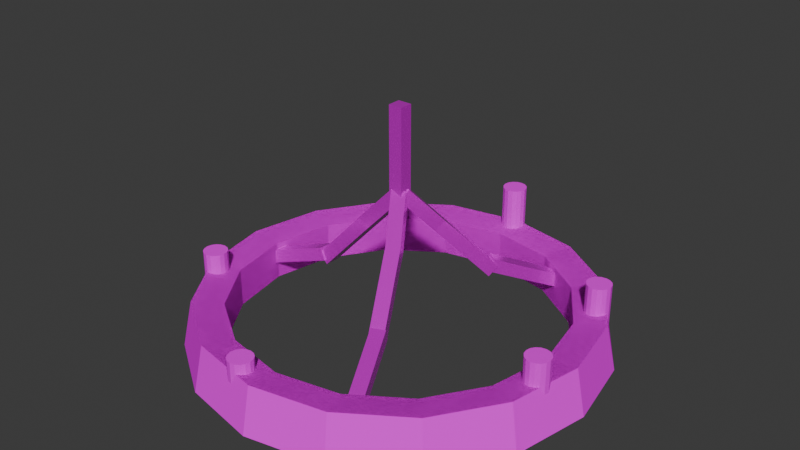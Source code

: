 # Source: chandelier.blend  (saved by Blender 5.1.30; exported with 4.5.12 LTS)
import bpy
from mathutils import Matrix  # noqa: F401  (used for matrix-valued properties, if any)

bpy.ops.wm.read_factory_settings(use_empty=True)
scene = bpy.context.scene
scene.name = 'Scene'

# ---- collections
col_collection = bpy.data.collections.new('Collection'); scene.collection.children.link(col_collection)

# ---- images (referenced by path relative to the original .blend; pixels are not part of the script)
import os
ASSET_DIR = os.environ.get("B2B_ASSET_DIR", "")  # directory of the original .blend (textures are referenced by path, not embedded)
HERE = os.path.dirname(os.path.abspath(__file__))  # packed textures are extracted next to this script under _unpacked/

def load_image(name, relpath, width, height, colorspace="sRGB"):
    """Load a texture the original file referenced (path relative to the .blend, or extracted next to this script)."""
    p = next((c for c in (os.path.join(HERE, relpath), os.path.join(ASSET_DIR, relpath)) if relpath and os.path.exists(c)), "")
    if p:
        img = bpy.data.images.load(p, check_existing=True)
        img.name = name
    else:  # same state as the original file: an image datablock whose file is absent (Cycles renders it pink)
        img = bpy.data.images.new(name, width, height)
        img.source = "FILE"
        img.filepath = "//" + (relpath or name)
    img.colorspace_settings.name = colorspace
    return img
img_33421_jpg = load_image('33421.jpg', '33421.jpg', 1024, 1024, 'sRGB')
img_candle_holder_01_m12_base_color_png = load_image('candle_holder_01_m12_Base_color.png', 'candle_holder_01_m12_Base_color.png', 1024, 1024, 'sRGB')

# ---- materials (node trees are filled in below, after node groups)
mat_material_003 = bpy.data.materials.new('Material.003')
mat_material_001 = bpy.data.materials.new('Material.001')
mat_material_007 = bpy.data.materials.new('Material.007')

# ---- material node trees
mat_material_003.use_nodes = True; mat_material_003.node_tree.nodes.clear()
_N = mat_material_003.node_tree.nodes; _L = mat_material_003.node_tree.links
n0 = _N.new('ShaderNodeBsdfPrincipled'); n0.name = 'Principled BSDF'; n0.location = (-200, 100)
n0.inputs[2].default_value = 1.0
n0.inputs[3].default_value = 1.0
n1 = _N.new('ShaderNodeOutputMaterial'); n1.name = 'Material Output'; n1.location = (200, 100)
n2 = _N.new('ShaderNodeTexImage'); n2.name = 'Image Texture'; n2.location = (-490, 80)
n2.image = img_33421_jpg
n2.interpolation = 'Closest'
_L.new(n0.outputs[0], n1.inputs[0])
_L.new(n2.outputs[0], n0.inputs[0])
n1.is_active_output = True
mat_material_001.use_nodes = True; mat_material_001.node_tree.nodes.clear()
_N = mat_material_001.node_tree.nodes; _L = mat_material_001.node_tree.links
n0 = _N.new('ShaderNodeBsdfPrincipled'); n0.name = 'Principled BSDF'; n0.location = (-200, 100)
n1 = _N.new('ShaderNodeOutputMaterial'); n1.name = 'Material Output'; n1.location = (200, 100)
n2 = _N.new('ShaderNodeTexImage'); n2.name = 'Image Texture'; n2.location = (-490, 80)
n2.image = img_candle_holder_01_m12_base_color_png
_L.new(n0.outputs[0], n1.inputs[0])
_L.new(n2.outputs[0], n0.inputs[0])
n1.is_active_output = True
mat_material_007.use_nodes = True; mat_material_007.node_tree.nodes.clear()
_N = mat_material_007.node_tree.nodes; _L = mat_material_007.node_tree.links
n0 = _N.new('ShaderNodeBsdfPrincipled'); n0.name = 'Principled BSDF'; n0.location = (-200, 100)
n0.inputs[1].default_value = 0.5
n0.inputs[2].default_value = 0.2
n1 = _N.new('ShaderNodeOutputMaterial'); n1.name = 'Material Output'; n1.location = (200, 100)
n2 = _N.new('ShaderNodeTexImage'); n2.name = 'Image Texture'; n2.location = (-490, 80)
n2.image = img_candle_holder_01_m12_base_color_png
_L.new(n0.outputs[0], n1.inputs[0])
_L.new(n2.outputs[0], n0.inputs[0])
n1.is_active_output = True

# ---- world
world_world = bpy.data.worlds.new('World'); scene.world = world_world
world_world.use_nodes = True; world_world.node_tree.nodes.clear()
_N = world_world.node_tree.nodes; _L = world_world.node_tree.links
n0 = _N.new('ShaderNodeOutputWorld'); n0.name = 'World Output'; n0.location = (200, 100)
n1 = _N.new('ShaderNodeBackground'); n1.name = 'Background'; n1.location = (-200, 100)
n1.inputs[0].default_value = (0.05088, 0.05088, 0.05088, 1.0)
_L.new(n1.outputs[0], n0.inputs[0])
n0.is_active_output = True
world_world.color = (0.05088, 0.05088, 0.05088)
world_world.sun_shadow_jitter_overblur = 0.0

# ---- meshes
me_circle = bpy.data.meshes.new('Circle')
me_circle.from_pydata([(1.534e-09, 1.231, 0.02769), (-0.4709, 1.137, 0.02769), (-0.8701, 0.8701, 0.02769), (-1.137, 0.4709, 0.02769), (-1.231, 1.425e-09, 0.02769), (-1.137, -0.4709, 0.02769), (-0.8701, -0.8701, 0.02769), (-0.4709, -1.137, 0.02769), (1.534e-09, -1.231, 0.02769), (0.4709, -1.137, 0.02769), (0.8701, -0.8701, 0.02769), (1.137, -0.4709, 0.02769), (1.231, 1.425e-09, 0.02769), (1.137, 0.4709, 0.02769), (0.8701, 0.8701, 0.02769), (0.4709, 1.137, 0.02769), (1.152e-09, 1.173, 0.3062), (-0.4489, 1.084, 0.3062), (-0.8295, 0.8295, 0.3062), (-1.084, 0.4489, 0.3062), (-1.173, 1.152e-09, 0.3062), (-1.084, -0.4489, 0.3062), (-0.8295, -0.8295, 0.3062), (-0.4489, -1.084, 0.3062), (1.152e-09, -1.173, 0.3062), (0.4489, -1.084, 0.3062), (0.8295, -0.8295, 0.3062), (1.084, -0.4489, 0.3062), (1.173, 1.152e-09, 0.3062), (1.084, 0.4489, 0.3062), (0.8295, 0.8295, 0.3062), (0.4489, 1.084, 0.3062), (-0.4489, 1.084, 0.3062), (1.152e-09, 1.173, 0.3062), (-0.8295, 0.8295, 0.3062), (-1.084, 0.4489, 0.3062), (-1.173, 1.152e-09, 0.3062), (-1.084, -0.4489, 0.3062), (-0.8295, -0.8295, 0.3062), (-0.4489, -1.084, 0.3062), (1.152e-09, -1.173, 0.3062), (0.4489, -1.084, 0.3062), (0.8295, -0.8295, 0.3062), (1.084, -0.4489, 0.3062), (1.173, 1.152e-09, 0.3062), (1.084, 0.4489, 0.3062), (0.8295, 0.8295, 0.3062), (0.4489, 1.084, 0.3062), (-0.4489, 1.084, 0.3062), (1.152e-09, 1.173, 0.3062), (-0.8295, 0.8295, 0.3062), (-1.084, 0.4489, 0.3062), (-1.173, 1.152e-09, 0.3062), (-1.084, -0.4489, 0.3062), (-0.8295, -0.8295, 0.3062), (-0.4489, -1.084, 0.3062), (1.152e-09, -1.173, 0.3062), (0.4489, -1.084, 0.3062), (0.8295, -0.8295, 0.3062), (1.084, -0.4489, 0.3062), (1.173, 1.152e-09, 0.3062), (1.084, 0.4489, 0.3062), (0.8295, 0.8295, 0.3062), (0.4489, 1.084, 0.3062), (-0.3778, 0.9122, 0.04974), (4.425e-10, 0.9873, 0.04974), (-0.6982, 0.6982, 0.04974), (-0.9122, 0.3778, 0.04974), (-0.9873, 6.181e-10, 0.04974), (-0.9122, -0.3778, 0.04974), (-0.6982, -0.6982, 0.04974), (-0.3778, -0.9122, 0.04974), (4.425e-10, -0.9873, 0.04974), (0.3778, -0.9122, 0.04974), (0.6982, -0.6982, 0.04974), (0.9122, -0.3778, 0.04974), (0.9873, 6.181e-10, 0.04974), (0.9122, 0.3778, 0.04974), (0.6982, 0.6982, 0.04974), (0.3778, 0.9122, 0.04974), (-0.3778, 0.9122, 0.2841), (4.425e-10, 0.9873, 0.2841), (-0.6982, 0.6982, 0.2841), (-0.9122, 0.3778, 0.2841), (-0.9873, 6.181e-10, 0.2841), (-0.9122, -0.3778, 0.2841), (-0.6982, -0.6982, 0.2841), (-0.3778, -0.9122, 0.2841), (4.425e-10, -0.9873, 0.2841), (0.3778, -0.9122, 0.2841), (0.6982, -0.6982, 0.2841), (0.9122, -0.3778, 0.2841), (0.9873, 6.181e-10, 0.2841), (0.9122, 0.3778, 0.2841), (0.6982, 0.6982, 0.2841), (0.3778, 0.9122, 0.2841)], [], [(60, 61, 93, 92), (17, 18, 34, 32), (10, 11, 27, 26), (3, 4, 20, 19), (11, 12, 28, 27), (4, 5, 21, 20), (12, 13, 29, 28), (5, 6, 22, 21), (13, 14, 30, 29), (6, 7, 23, 22), (14, 15, 31, 30), (7, 8, 24, 23), (0, 1, 17, 16), (15, 0, 16, 31), (8, 9, 25, 24), (1, 2, 18, 17), (9, 10, 26, 25), (2, 3, 19, 18), (38, 39, 55, 54), (25, 26, 42, 41), (18, 19, 35, 34), (26, 27, 43, 42), (19, 20, 36, 35), (27, 28, 44, 43), (20, 21, 37, 36), (28, 29, 45, 44), (21, 22, 38, 37), (29, 30, 46, 45), (22, 23, 39, 38), (30, 31, 47, 46), (23, 24, 40, 39), (16, 17, 32, 33), (31, 16, 33, 47), (24, 25, 41, 40), (12, 11, 75, 76), (46, 47, 63, 62), (39, 40, 56, 55), (33, 32, 48, 49), (47, 33, 49, 63), (40, 41, 57, 56), (32, 34, 50, 48), (41, 42, 58, 57), (34, 35, 51, 50), (42, 43, 59, 58), (35, 36, 52, 51), (43, 44, 60, 59), (36, 37, 53, 52), (44, 45, 61, 60), (37, 38, 54, 53), (45, 46, 62, 61), (13, 12, 76, 77), (61, 62, 94, 93), (49, 48, 80, 81), (14, 13, 77, 78), (1, 0, 65, 64), (62, 63, 95, 94), (48, 50, 82, 80), (15, 14, 78, 79), (2, 1, 64, 66), (63, 49, 81, 95), (50, 51, 83, 82), (0, 15, 79, 65), (3, 2, 66, 67), (51, 52, 84, 83), (4, 3, 67, 68), (52, 53, 85, 84), (5, 4, 68, 69), (53, 54, 86, 85), (6, 5, 69, 70), (54, 55, 87, 86), (7, 6, 70, 71), (55, 56, 88, 87), (8, 7, 71, 72), (56, 57, 89, 88), (9, 8, 72, 73), (57, 58, 90, 89), (10, 9, 73, 74), (58, 59, 91, 90), (11, 10, 74, 75), (59, 60, 92, 91), (67, 83, 84, 68), (68, 84, 85, 69), (69, 85, 86, 70), (70, 86, 87, 71), (71, 87, 88, 72), (72, 88, 89, 73), (73, 89, 90, 74), (74, 90, 91, 75), (75, 91, 92, 76), (76, 92, 93, 77), (77, 93, 94, 78), (78, 94, 95, 79), (79, 95, 81, 65), (65, 81, 80, 64), (64, 80, 82, 66), (66, 82, 83, 67)])
_uv = me_circle.uv_layers.new(name='UVMap')
_uv.uv.foreach_set('vector', [0.9416, 0.9926, 1.014, 1.014, 1.014, 0.9267, 0.9418, 0.9091, 0.2664, 0.5359, 0.3227, 0.3686, 0.3227, 0.3686, 0.2664, 0.5359, 0.8273, 0.5717, 0.8856, 0.7152, 0.8737, 0.9073, 0.8121, 0.7705, 0.3695, 0.006643, 0.4394, -0.08288, 0.446, 0.1465, 0.3821, 0.2318, 0.8856, 0.7152, 0.9478, 0.8047, 0.9416, 0.9926, 0.8737, 0.9073, 0.4394, -0.08288, 0.5146, -0.1048, 0.513, 0.1255, 0.446, 0.1465, 0.9478, 0.8047, 1.013, 0.8267, 1.014, 1.014, 0.9416, 0.9926, 0.5146, -0.1048, 0.5884, -0.05589, 0.5791, 0.1722, 0.513, 0.1255, 0.01252, 0.8267, 0.0766, 0.7777, 0.08527, 0.9669, 0.01404, 1.014, 0.5884, -0.05589, 0.6553, 0.05652, 0.6413, 0.2793, 0.5791, 0.1722, 0.0766, 0.7777, 0.1373, 0.6653, 0.1508, 0.8597, 0.08527, 0.9669, 0.6553, 0.05652, 0.7154, 0.2153, 0.6992, 0.4307, 0.6413, 0.2793, 0.1944, 0.5066, 0.2499, 0.3257, 0.2664, 0.5359, 0.2102, 0.7084, 0.1373, 0.6653, 0.1944, 0.5066, 0.2102, 0.7084, 0.1508, 0.8597, 0.7154, 0.2153, 0.7715, 0.3962, 0.755, 0.6032, 0.6992, 0.4307, 0.2499, 0.3257, 0.3071, 0.1501, 0.3227, 0.3686, 0.2664, 0.5359, 0.7715, 0.3962, 0.8273, 0.5717, 0.8121, 0.7705, 0.755, 0.6032, 0.3071, 0.1501, 0.3695, 0.006643, 0.3821, 0.2318, 0.3227, 0.3686, 0.5791, 0.1722, 0.6413, 0.2793, 0.6413, 0.2793, 0.5791, 0.1722, 0.755, 0.6032, 0.8121, 0.7705, 0.8121, 0.7705, 0.755, 0.6032, 0.3227, 0.3686, 0.3821, 0.2318, 0.3821, 0.2318, 0.3227, 0.3686, 0.8121, 0.7705, 0.8737, 0.9073, 0.8737, 0.9073, 0.8121, 0.7705, 0.3821, 0.2318, 0.446, 0.1465, 0.446, 0.1465, 0.3821, 0.2318, 0.8737, 0.9073, 0.9416, 0.9926, 0.9416, 0.9926, 0.8737, 0.9073, 0.446, 0.1465, 0.513, 0.1255, 0.513, 0.1255, 0.446, 0.1465, 0.9416, 0.9926, 1.014, 1.014, 1.014, 1.014, 0.9416, 0.9926, 0.513, 0.1255, 0.5791, 0.1722, 0.5791, 0.1722, 0.513, 0.1255, 0.01404, 1.014, 0.08527, 0.9669, 0.08527, 0.9669, 0.01404, 1.014, 0.5791, 0.1722, 0.6413, 0.2793, 0.6413, 0.2793, 0.5791, 0.1722, 0.08527, 0.9669, 0.1508, 0.8597, 0.1508, 0.8597, 0.08527, 0.9669, 0.6413, 0.2793, 0.6992, 0.4307, 0.6992, 0.4307, 0.6413, 0.2793, 0.2102, 0.7084, 0.2664, 0.5359, 0.2664, 0.5359, 0.2102, 0.7084, 0.1508, 0.8597, 0.2102, 0.7084, 0.2102, 0.7084, 0.1508, 0.8597, 0.6992, 0.4307, 0.755, 0.6032, 0.755, 0.6032, 0.6992, 0.4307, 0.9478, 0.8047, 0.8856, 0.7152, 0.8863, 0.6617, 0.9481, 0.7335, 0.08527, 0.9669, 0.1508, 0.8597, 0.1508, 0.8597, 0.08527, 0.9669, 0.6413, 0.2793, 0.6992, 0.4307, 0.6992, 0.4307, 0.6413, 0.2793, 0.2102, 0.7084, 0.2664, 0.5359, 0.2664, 0.5359, 0.2102, 0.7084, 0.1508, 0.8597, 0.2102, 0.7084, 0.2102, 0.7084, 0.1508, 0.8597, 0.6992, 0.4307, 0.755, 0.6032, 0.755, 0.6032, 0.6992, 0.4307, 0.2664, 0.5359, 0.3227, 0.3686, 0.3227, 0.3686, 0.2664, 0.5359, 0.755, 0.6032, 0.8121, 0.7705, 0.8121, 0.7705, 0.755, 0.6032, 0.3227, 0.3686, 0.3821, 0.2318, 0.3821, 0.2318, 0.3227, 0.3686, 0.8121, 0.7705, 0.8737, 0.9073, 0.8737, 0.9073, 0.8121, 0.7705, 0.3821, 0.2318, 0.446, 0.1465, 0.446, 0.1465, 0.3821, 0.2318, 0.8737, 0.9073, 0.9416, 0.9926, 0.9416, 0.9926, 0.8737, 0.9073, 0.446, 0.1465, 0.513, 0.1255, 0.513, 0.1255, 0.446, 0.1465, 0.9416, 0.9926, 1.014, 1.014, 1.014, 1.014, 0.9416, 0.9926, 0.513, 0.1255, 0.5791, 0.1722, 0.5791, 0.1722, 0.513, 0.1255, 0.01404, 1.014, 0.08527, 0.9669, 0.08527, 0.9669, 0.01404, 1.014, 1.013, 0.8267, 0.9478, 0.8047, 0.9481, 0.7335, 1.012, 0.7511, 0.01404, 1.014, 0.08527, 0.9669, 0.08497, 0.8875, 0.01399, 0.9267, 0.2102, 0.7084, 0.2664, 0.5359, 0.2659, 0.5247, 0.2097, 0.6699, 0.0766, 0.7777, 0.01252, 0.8267, 0.01244, 0.7511, 0.0761, 0.7119, 0.2499, 0.3257, 0.1944, 0.5066, 0.1934, 0.4943, 0.2488, 0.3491, 0.08527, 0.9669, 0.1508, 0.8597, 0.1503, 0.7973, 0.08497, 0.8875, 0.2664, 0.5359, 0.3227, 0.3686, 0.3222, 0.3839, 0.2659, 0.5247, 0.1373, 0.6653, 0.0766, 0.7777, 0.0761, 0.7119, 0.1365, 0.6217, 0.3071, 0.1501, 0.2499, 0.3257, 0.2488, 0.3491, 0.306, 0.2083, 0.1508, 0.8597, 0.2102, 0.7084, 0.2097, 0.6699, 0.1503, 0.7973, 0.3227, 0.3686, 0.3821, 0.2318, 0.3817, 0.2688, 0.3222, 0.3839, 0.1944, 0.5066, 0.1373, 0.6653, 0.1365, 0.6217, 0.1934, 0.4943, 0.3695, 0.006643, 0.3071, 0.1501, 0.306, 0.2083, 0.3687, 0.09318, 0.3821, 0.2318, 0.446, 0.1465, 0.4458, 0.1969, 0.3817, 0.2688, 0.4394, -0.08288, 0.3695, 0.006643, 0.3687, 0.09318, 0.4389, 0.02135, 0.446, 0.1465, 0.513, 0.1255, 0.513, 0.1793, 0.4458, 0.1969, 0.5146, -0.1048, 0.4394, -0.08288, 0.4389, 0.02135, 0.5147, 0.003728, 0.513, 0.1255, 0.5791, 0.1722, 0.5794, 0.2186, 0.513, 0.1793, 0.5884, -0.05589, 0.5146, -0.1048, 0.5147, 0.003728, 0.589, 0.043, 0.5791, 0.1722, 0.6413, 0.2793, 0.6417, 0.3088, 0.5794, 0.2186, 0.6553, 0.05652, 0.5884, -0.05589, 0.589, 0.043, 0.6563, 0.1332, 0.6413, 0.2793, 0.6992, 0.4307, 0.6997, 0.4362, 0.6417, 0.3088, 0.7154, 0.2153, 0.6553, 0.05652, 0.6563, 0.1332, 0.7165, 0.2606, 0.6992, 0.4307, 0.755, 0.6032, 0.7556, 0.5813, 0.6997, 0.4362, 0.7715, 0.3962, 0.7154, 0.2153, 0.7165, 0.2606, 0.7726, 0.4057, 0.755, 0.6032, 0.8121, 0.7705, 0.8126, 0.7222, 0.7556, 0.5813, 0.8273, 0.5717, 0.7715, 0.3962, 0.7726, 0.4057, 0.8282, 0.5466, 0.8121, 0.7705, 0.8737, 0.9073, 0.8741, 0.8373, 0.8126, 0.7222, 0.8856, 0.7152, 0.8273, 0.5717, 0.8282, 0.5466, 0.8863, 0.6617, 0.8737, 0.9073, 0.9416, 0.9926, 0.9418, 0.9091, 0.8741, 0.8373, 0.3687, 0.09318, 0.3817, 0.2688, 0.4458, 0.1969, 0.4389, 0.02135, 0.4389, 0.02135, 0.4458, 0.1969, 0.513, 0.1793, 0.5147, 0.003728, 0.5147, 0.003728, 0.513, 0.1793, 0.5794, 0.2186, 0.589, 0.043, 0.589, 0.043, 0.5794, 0.2186, 0.6417, 0.3088, 0.6563, 0.1332, 0.6563, 0.1332, 0.6417, 0.3088, 0.6997, 0.4362, 0.7165, 0.2606, 0.7165, 0.2606, 0.6997, 0.4362, 0.7556, 0.5813, 0.7726, 0.4057, 0.7726, 0.4057, 0.7556, 0.5813, 0.8126, 0.7222, 0.8282, 0.5466, 0.8282, 0.5466, 0.8126, 0.7222, 0.8741, 0.8373, 0.8863, 0.6617, 0.8863, 0.6617, 0.8741, 0.8373, 0.9418, 0.9091, 0.9481, 0.7335, 0.9481, 0.7335, 0.9418, 0.9091, 1.014, 0.9267, 1.012, 0.7511, 0.01244, 0.7511, 0.01399, 0.9267, 0.08497, 0.8875, 0.0761, 0.7119, 0.0761, 0.7119, 0.08497, 0.8875, 0.1503, 0.7973, 0.1365, 0.6217, 0.1365, 0.6217, 0.1503, 0.7973, 0.2097, 0.6699, 0.1934, 0.4943, 0.1934, 0.4943, 0.2097, 0.6699, 0.2659, 0.5247, 0.2488, 0.3491, 0.2488, 0.3491, 0.2659, 0.5247, 0.3222, 0.3839, 0.306, 0.2083, 0.306, 0.2083, 0.3222, 0.3839, 0.3817, 0.2688, 0.3687, 0.09318])
me_circle.materials.append(mat_material_003)
me_circle.update()
me_circle_001 = bpy.data.meshes.new('Circle.001')
me_circle_001.from_pydata([(1.152e-09, 1.173, 0.02769), (-0.4489, 1.084, 0.02769), (-0.8295, 0.8295, 0.02769), (-1.084, 0.4489, 0.02769), (-1.173, 1.152e-09, 0.02769), (-1.084, -0.4489, 0.02769), (-0.8295, -0.8295, 0.02769), (-0.4489, -1.084, 0.02769), (1.152e-09, -1.173, 0.02769), (0.4489, -1.084, 0.02769), (0.8295, -0.8295, 0.02769), (1.084, -0.4489, 0.02769), (1.173, 1.152e-09, 0.02769), (1.084, 0.4489, 0.02769), (0.8295, 0.8295, 0.02769), (0.4489, 1.084, 0.02769), (1.152e-09, 1.173, 0.3062), (-0.4489, 1.084, 0.3062), (-0.8295, 0.8295, 0.3062), (-1.084, 0.4489, 0.3062), (-1.173, 1.152e-09, 0.3062), (-1.084, -0.4489, 0.3062), (-0.8295, -0.8295, 0.3062), (-0.4489, -1.084, 0.3062), (1.152e-09, -1.173, 0.3062), (0.4489, -1.084, 0.3062), (0.8295, -0.8295, 0.3062), (1.084, -0.4489, 0.3062), (1.173, 1.152e-09, 0.3062), (1.084, 0.4489, 0.3062), (0.8295, 0.8295, 0.3062), (0.4489, 1.084, 0.3062), (-0.4489, 1.084, 0.3062), (1.152e-09, 1.173, 0.3062), (-0.8295, 0.8295, 0.3062), (-1.084, 0.4489, 0.3062), (-1.173, 1.152e-09, 0.3062), (-1.084, -0.4489, 0.3062), (-0.8295, -0.8295, 0.3062), (-0.4489, -1.084, 0.3062), (1.152e-09, -1.173, 0.3062), (0.4489, -1.084, 0.3062), (0.8295, -0.8295, 0.3062), (1.084, -0.4489, 0.3062), (1.173, 1.152e-09, 0.3062), (1.084, 0.4489, 0.3062), (0.8295, 0.8295, 0.3062), (0.4489, 1.084, 0.3062), (-0.4489, 1.084, 0.3062), (1.152e-09, 1.173, 0.3062), (-0.8295, 0.8295, 0.3062), (-1.084, 0.4489, 0.3062), (-1.173, 1.152e-09, 0.3062), (-1.084, -0.4489, 0.3062), (-0.8295, -0.8295, 0.3062), (-0.4489, -1.084, 0.3062), (1.152e-09, -1.173, 0.3062), (0.4489, -1.084, 0.3062), (0.8295, -0.8295, 0.3062), (1.084, -0.4489, 0.3062), (1.173, 1.152e-09, 0.3062), (1.084, 0.4489, 0.3062), (0.8295, 0.8295, 0.3062), (0.4489, 1.084, 0.3062), (-0.3778, 0.9122, 0.04974), (4.425e-10, 0.9873, 0.04974), (-0.6982, 0.6982, 0.04974), (-0.9122, 0.3778, 0.04974), (-0.9873, 6.181e-10, 0.04974), (-0.9122, -0.3778, 0.04974), (-0.6982, -0.6982, 0.04974), (-0.3778, -0.9122, 0.04974), (4.425e-10, -0.9873, 0.04974), (0.3778, -0.9122, 0.04974), (0.6982, -0.6982, 0.04974), (0.9122, -0.3778, 0.04974), (0.9873, 6.181e-10, 0.04974), (0.9122, 0.3778, 0.04974), (0.6982, 0.6982, 0.04974), (0.3778, 0.9122, 0.04974), (-0.3778, 0.9122, 0.2841), (4.425e-10, 0.9873, 0.2841), (-0.6982, 0.6982, 0.2841), (-0.9122, 0.3778, 0.2841), (-0.9873, 6.181e-10, 0.2841), (-0.9122, -0.3778, 0.2841), (-0.6982, -0.6982, 0.2841), (-0.3778, -0.9122, 0.2841), (4.425e-10, -0.9873, 0.2841), (0.3778, -0.9122, 0.2841), (0.6982, -0.6982, 0.2841), (0.9122, -0.3778, 0.2841), (0.9873, 6.181e-10, 0.2841), (0.9122, 0.3778, 0.2841), (0.6982, 0.6982, 0.2841), (0.3778, 0.9122, 0.2841)], [], [(60, 61, 93, 92), (17, 18, 34, 32), (10, 11, 27, 26), (3, 4, 20, 19), (11, 12, 28, 27), (4, 5, 21, 20), (12, 13, 29, 28), (5, 6, 22, 21), (13, 14, 30, 29), (6, 7, 23, 22), (14, 15, 31, 30), (7, 8, 24, 23), (0, 1, 17, 16), (15, 0, 16, 31), (8, 9, 25, 24), (1, 2, 18, 17), (9, 10, 26, 25), (2, 3, 19, 18), (38, 39, 55, 54), (25, 26, 42, 41), (18, 19, 35, 34), (26, 27, 43, 42), (19, 20, 36, 35), (27, 28, 44, 43), (20, 21, 37, 36), (28, 29, 45, 44), (21, 22, 38, 37), (29, 30, 46, 45), (22, 23, 39, 38), (30, 31, 47, 46), (23, 24, 40, 39), (16, 17, 32, 33), (31, 16, 33, 47), (24, 25, 41, 40), (12, 11, 75, 76), (46, 47, 63, 62), (39, 40, 56, 55), (33, 32, 48, 49), (47, 33, 49, 63), (40, 41, 57, 56), (32, 34, 50, 48), (41, 42, 58, 57), (34, 35, 51, 50), (42, 43, 59, 58), (35, 36, 52, 51), (43, 44, 60, 59), (36, 37, 53, 52), (44, 45, 61, 60), (37, 38, 54, 53), (45, 46, 62, 61), (13, 12, 76, 77), (61, 62, 94, 93), (49, 48, 80, 81), (14, 13, 77, 78), (1, 0, 65, 64), (62, 63, 95, 94), (48, 50, 82, 80), (15, 14, 78, 79), (2, 1, 64, 66), (63, 49, 81, 95), (50, 51, 83, 82), (0, 15, 79, 65), (3, 2, 66, 67), (51, 52, 84, 83), (4, 3, 67, 68), (52, 53, 85, 84), (5, 4, 68, 69), (53, 54, 86, 85), (6, 5, 69, 70), (54, 55, 87, 86), (7, 6, 70, 71), (55, 56, 88, 87), (8, 7, 71, 72), (56, 57, 89, 88), (9, 8, 72, 73), (57, 58, 90, 89), (10, 9, 73, 74), (58, 59, 91, 90), (11, 10, 74, 75), (59, 60, 92, 91), (67, 83, 84, 68), (68, 84, 85, 69), (69, 85, 86, 70), (70, 86, 87, 71), (71, 87, 88, 72), (72, 88, 89, 73), (73, 89, 90, 74), (74, 90, 91, 75), (75, 91, 92, 76), (76, 92, 93, 77), (77, 93, 94, 78), (78, 94, 95, 79), (79, 95, 81, 65), (65, 81, 80, 64), (64, 80, 82, 66), (66, 82, 83, 67)])
_uv = me_circle_001.uv_layers.new(name='UVMap')
_uv.uv.foreach_set('vector', [1.0, 0.5, 0.9619, 0.6913, 0.9619, 0.6913, 1.0, 0.5, 0.3087, 0.9619, 0.1464, 0.8536, 0.1464, 0.8536, 0.3087, 0.9619, 0.8536, 0.1464, 0.9619, 0.3087, 0.9619, 0.3087, 0.8536, 0.1464, 0.03806, 0.6913, 0.0, 0.5, 0.0, 0.5, 0.03806, 0.6913, 0.9619, 0.3087, 1.0, 0.5, 1.0, 0.5, 0.9619, 0.3087, 0.0, 0.5, 0.03806, 0.3087, 0.03806, 0.3087, 0.0, 0.5, 1.0, 0.5, 0.9619, 0.6913, 0.9619, 0.6913, 1.0, 0.5, 0.03806, 0.3087, 0.1464, 0.1464, 0.1464, 0.1464, 0.03806, 0.3087, 0.9619, 0.6913, 0.8536, 0.8536, 0.8536, 0.8536, 0.9619, 0.6913, 0.1464, 0.1464, 0.3087, 0.03806, 0.3087, 0.03806, 0.1464, 0.1464, 0.8536, 0.8536, 0.6913, 0.9619, 0.6913, 0.9619, 0.8536, 0.8536, 0.3087, 0.03806, 0.5, 0.0, 0.5, 0.0, 0.3087, 0.03806, 0.5, 1.0, 0.3087, 0.9619, 0.3087, 0.9619, 0.5, 1.0, 0.6913, 0.9619, 0.5, 1.0, 0.5, 1.0, 0.6913, 0.9619, 0.5, 0.0, 0.6913, 0.03806, 0.6913, 0.03806, 0.5, 0.0, 0.3087, 0.9619, 0.1464, 0.8536, 0.1464, 0.8536, 0.3087, 0.9619, 0.6913, 0.03806, 0.8536, 0.1464, 0.8536, 0.1464, 0.6913, 0.03806, 0.1464, 0.8536, 0.03806, 0.6913, 0.03806, 0.6913, 0.1464, 0.8536, 0.1464, 0.1464, 0.3087, 0.03806, 0.3087, 0.03806, 0.1464, 0.1464, 0.6913, 0.03806, 0.8536, 0.1464, 0.8536, 0.1464, 0.6913, 0.03806, 0.1464, 0.8536, 0.03806, 0.6913, 0.03806, 0.6913, 0.1464, 0.8536, 0.8536, 0.1464, 0.9619, 0.3087, 0.9619, 0.3087, 0.8536, 0.1464, 0.03806, 0.6913, 0.0, 0.5, 0.0, 0.5, 0.03806, 0.6913, 0.9619, 0.3087, 1.0, 0.5, 1.0, 0.5, 0.9619, 0.3087, 0.0, 0.5, 0.03806, 0.3087, 0.03806, 0.3087, 0.0, 0.5, 1.0, 0.5, 0.9619, 0.6913, 0.9619, 0.6913, 1.0, 0.5, 0.03806, 0.3087, 0.1464, 0.1464, 0.1464, 0.1464, 0.03806, 0.3087, 0.9619, 0.6913, 0.8536, 0.8536, 0.8536, 0.8536, 0.9619, 0.6913, 0.1464, 0.1464, 0.3087, 0.03806, 0.3087, 0.03806, 0.1464, 0.1464, 0.8536, 0.8536, 0.6913, 0.9619, 0.6913, 0.9619, 0.8536, 0.8536, 0.3087, 0.03806, 0.5, 0.0, 0.5, 0.0, 0.3087, 0.03806, 0.5, 1.0, 0.3087, 0.9619, 0.3087, 0.9619, 0.5, 1.0, 0.6913, 0.9619, 0.5, 1.0, 0.5, 1.0, 0.6913, 0.9619, 0.5, 0.0, 0.6913, 0.03806, 0.6913, 0.03806, 0.5, 0.0, 1.0, 0.5, 0.9619, 0.3087, 0.9619, 0.3087, 1.0, 0.5, 0.8536, 0.8536, 0.6913, 0.9619, 0.6913, 0.9619, 0.8536, 0.8536, 0.3087, 0.03806, 0.5, 0.0, 0.5, 0.0, 0.3087, 0.03806, 0.5, 1.0, 0.3087, 0.9619, 0.3087, 0.9619, 0.5, 1.0, 0.6913, 0.9619, 0.5, 1.0, 0.5, 1.0, 0.6913, 0.9619, 0.5, 0.0, 0.6913, 0.03806, 0.6913, 0.03806, 0.5, 0.0, 0.3087, 0.9619, 0.1464, 0.8536, 0.1464, 0.8536, 0.3087, 0.9619, 0.6913, 0.03806, 0.8536, 0.1464, 0.8536, 0.1464, 0.6913, 0.03806, 0.1464, 0.8536, 0.03806, 0.6913, 0.03806, 0.6913, 0.1464, 0.8536, 0.8536, 0.1464, 0.9619, 0.3087, 0.9619, 0.3087, 0.8536, 0.1464, 0.03806, 0.6913, 0.0, 0.5, 0.0, 0.5, 0.03806, 0.6913, 0.9619, 0.3087, 1.0, 0.5, 1.0, 0.5, 0.9619, 0.3087, 0.0, 0.5, 0.03806, 0.3087, 0.03806, 0.3087, 0.0, 0.5, 1.0, 0.5, 0.9619, 0.6913, 0.9619, 0.6913, 1.0, 0.5, 0.03806, 0.3087, 0.1464, 0.1464, 0.1464, 0.1464, 0.03806, 0.3087, 0.9619, 0.6913, 0.8536, 0.8536, 0.8536, 0.8536, 0.9619, 0.6913, 0.9619, 0.6913, 1.0, 0.5, 1.0, 0.5, 0.9619, 0.6913, 0.9619, 0.6913, 0.8536, 0.8536, 0.8536, 0.8536, 0.9619, 0.6913, 0.5, 1.0, 0.3087, 0.9619, 0.3087, 0.9619, 0.5, 1.0, 0.8536, 0.8536, 0.9619, 0.6913, 0.9619, 0.6913, 0.8536, 0.8536, 0.3087, 0.9619, 0.5, 1.0, 0.5, 1.0, 0.3087, 0.9619, 0.8536, 0.8536, 0.6913, 0.9619, 0.6913, 0.9619, 0.8536, 0.8536, 0.3087, 0.9619, 0.1464, 0.8536, 0.1464, 0.8536, 0.3087, 0.9619, 0.6913, 0.9619, 0.8536, 0.8536, 0.8536, 0.8536, 0.6913, 0.9619, 0.1464, 0.8536, 0.3087, 0.9619, 0.3087, 0.9619, 0.1464, 0.8536, 0.6913, 0.9619, 0.5, 1.0, 0.5, 1.0, 0.6913, 0.9619, 0.1464, 0.8536, 0.03806, 0.6913, 0.03806, 0.6913, 0.1464, 0.8536, 0.5, 1.0, 0.6913, 0.9619, 0.6913, 0.9619, 0.5, 1.0, 0.03806, 0.6913, 0.1464, 0.8536, 0.1464, 0.8536, 0.03806, 0.6913, 0.03806, 0.6913, 0.0, 0.5, 0.0, 0.5, 0.03806, 0.6913, 0.0, 0.5, 0.03806, 0.6913, 0.03806, 0.6913, 0.0, 0.5, 0.0, 0.5, 0.03806, 0.3087, 0.03806, 0.3087, 0.0, 0.5, 0.03806, 0.3087, 0.0, 0.5, 0.0, 0.5, 0.03806, 0.3087, 0.03806, 0.3087, 0.1464, 0.1464, 0.1464, 0.1464, 0.03806, 0.3087, 0.1464, 0.1464, 0.03806, 0.3087, 0.03806, 0.3087, 0.1464, 0.1464, 0.1464, 0.1464, 0.3087, 0.03806, 0.3087, 0.03806, 0.1464, 0.1464, 0.3087, 0.03806, 0.1464, 0.1464, 0.1464, 0.1464, 0.3087, 0.03806, 0.3087, 0.03806, 0.5, 0.0, 0.5, 0.0, 0.3087, 0.03806, 0.5, 0.0, 0.3087, 0.03806, 0.3087, 0.03806, 0.5, 0.0, 0.5, 0.0, 0.6913, 0.03806, 0.6913, 0.03806, 0.5, 0.0, 0.6913, 0.03806, 0.5, 0.0, 0.5, 0.0, 0.6913, 0.03806, 0.6913, 0.03806, 0.8536, 0.1464, 0.8536, 0.1464, 0.6913, 0.03806, 0.8536, 0.1464, 0.6913, 0.03806, 0.6913, 0.03806, 0.8536, 0.1464, 0.8536, 0.1464, 0.9619, 0.3087, 0.9619, 0.3087, 0.8536, 0.1464, 0.9619, 0.3087, 0.8536, 0.1464, 0.8536, 0.1464, 0.9619, 0.3087, 0.9619, 0.3087, 1.0, 0.5, 1.0, 0.5, 0.9619, 0.3087, 0.03806, 0.6913, 0.03806, 0.6913, 0.0, 0.5, 0.0, 0.5, 0.0, 0.5, 0.0, 0.5, 0.03806, 0.3087, 0.03806, 0.3087, 0.03806, 0.3087, 0.03806, 0.3087, 0.1464, 0.1464, 0.1464, 0.1464, 0.1464, 0.1464, 0.1464, 0.1464, 0.3087, 0.03806, 0.3087, 0.03806, 0.3087, 0.03806, 0.3087, 0.03806, 0.5, 0.0, 0.5, 0.0, 0.5, 0.0, 0.5, 0.0, 0.6913, 0.03806, 0.6913, 0.03806, 0.6913, 0.03806, 0.6913, 0.03806, 0.8536, 0.1464, 0.8536, 0.1464, 0.8536, 0.1464, 0.8536, 0.1464, 0.9619, 0.3087, 0.9619, 0.3087, 0.9619, 0.3087, 0.9619, 0.3087, 1.0, 0.5, 1.0, 0.5, 1.0, 0.5, 1.0, 0.5, 0.9619, 0.6913, 0.9619, 0.6913, 0.9619, 0.6913, 0.9619, 0.6913, 0.8536, 0.8536, 0.8536, 0.8536, 0.8536, 0.8536, 0.8536, 0.8536, 0.6913, 0.9619, 0.6913, 0.9619, 0.6913, 0.9619, 0.6913, 0.9619, 0.5, 1.0, 0.5, 1.0, 0.5, 1.0, 0.5, 1.0, 0.3087, 0.9619, 0.3087, 0.9619, 0.3087, 0.9619, 0.3087, 0.9619, 0.1464, 0.8536, 0.1464, 0.8536, 0.1464, 0.8536, 0.1464, 0.8536, 0.03806, 0.6913, 0.03806, 0.6913])
me_circle_001.materials.append(mat_material_003)
me_circle_001.update()
me_circle_006 = bpy.data.meshes.new('Circle.006')
me_circle_006.from_pydata([(2.118e-09, 0.8477, -1.491), (-0.3244, 0.7832, -1.491), (-0.5994, 0.5994, -1.491), (-0.7832, 0.3244, -1.491), (-0.8477, 0.0, -1.491), (-0.7832, -0.3244, -1.491), (-0.5994, -0.5994, -1.491), (-0.3244, -0.7832, -1.491), (2.118e-09, -0.8477, -1.491), (0.3244, -0.7832, -1.491), (0.5994, -0.5994, -1.491), (0.7832, -0.3244, -1.491), (0.8477, 0.0, -1.491), (0.7832, 0.3244, -1.491), (0.5994, 0.5994, -1.491), (0.3244, 0.7832, -1.491), (-0.3244, 0.7832, 1.491), (2.118e-09, 0.8477, 1.491), (-0.5994, 0.5994, 1.491), (-0.7832, 0.3244, 1.491), (-0.8477, 0.0, 1.491), (-0.7832, -0.3244, 1.491), (-0.5994, -0.5994, 1.491), (-0.3244, -0.7832, 1.491), (2.118e-09, -0.8477, 1.491), (0.3244, -0.7832, 1.491), (0.5994, -0.5994, 1.491), (0.7832, -0.3244, 1.491), (0.8477, 0.0, 1.491), (0.7832, 0.3244, 1.491), (0.5994, 0.5994, 1.491), (0.3244, 0.7832, 1.491), (11.67, 19.42, 0.06204), (11.35, 19.36, 0.06204), (11.07, 19.17, 0.06204), (10.89, 18.9, 0.06204), (10.82, 18.57, 0.06204), (10.89, 18.25, 0.06204), (11.07, 17.97, 0.06204), (11.35, 17.79, 0.06204), (11.67, 17.72, 0.06204), (12.0, 17.79, 0.06204), (12.27, 17.97, 0.06204), (12.45, 18.25, 0.06204), (12.52, 18.57, 0.06204), (12.45, 18.9, 0.06204), (12.27, 19.17, 0.06204), (12.0, 19.36, 0.06204), (11.35, 19.36, 3.045), (11.67, 19.42, 3.045), (11.07, 19.17, 3.045), (10.89, 18.9, 3.045), (10.82, 18.57, 3.045), (10.89, 18.25, 3.045), (11.07, 17.97, 3.045), (11.35, 17.79, 3.045), (11.67, 17.72, 3.045), (12.0, 17.79, 3.045), (12.27, 17.97, 3.045), (12.45, 18.25, 3.045), (12.52, 18.57, 3.045), (12.45, 18.9, 3.045), (12.27, 19.17, 3.045), (12.0, 19.36, 3.045), (11.35, 19.36, -2.089), (11.67, 19.42, -2.089), (11.07, 19.17, -2.089), (10.89, 18.9, -2.089), (10.82, 18.57, -2.089), (10.89, 18.25, -2.089), (11.07, 17.97, -2.089), (11.35, 17.79, -2.089), (11.67, 17.72, -2.089), (12.0, 17.79, -2.089), (12.27, 17.97, -2.089), (12.45, 18.25, -2.089), (12.52, 18.57, -2.089), (12.45, 18.9, -2.089), (12.27, 19.17, -2.089), (12.0, 19.36, -2.089), (22.76, 12.74, -0.9429), (22.43, 12.68, -0.9429), (22.16, 12.5, -0.9429), (21.97, 12.22, -0.9429), (21.91, 11.9, -0.9429), (21.97, 11.57, -0.9429), (22.16, 11.3, -0.9429), (22.43, 11.11, -0.9429), (22.76, 11.05, -0.9429), (23.08, 11.11, -0.9429), (23.36, 11.3, -0.9429), (23.54, 11.57, -0.9429), (23.61, 11.9, -0.9429), (23.54, 12.22, -0.9429), (23.36, 12.5, -0.9429), (23.08, 12.68, -0.9429), (22.43, 12.68, 2.04), (22.76, 12.74, 2.04), (22.16, 12.5, 2.04), (21.97, 12.22, 2.04), (21.91, 11.9, 2.04), (21.97, 11.57, 2.04), (22.16, 11.3, 2.04), (22.43, 11.11, 2.04), (22.76, 11.05, 2.04), (23.08, 11.11, 2.04), (23.36, 11.3, 2.04), (23.54, 11.57, 2.04), (23.61, 11.9, 2.04), (23.54, 12.22, 2.04), (23.36, 12.5, 2.04), (23.08, 12.68, 2.04), (24.12, 3.779, -1.194), (23.79, 3.715, -1.194), (23.52, 3.531, -1.194), (23.33, 3.256, -1.194), (23.27, 2.931, -1.194), (23.33, 2.607, -1.194), (23.52, 2.332, -1.194), (23.79, 2.148, -1.194), (24.12, 2.084, -1.194), (24.44, 2.148, -1.194), (24.72, 2.332, -1.194), (24.9, 2.607, -1.194), (24.97, 2.931, -1.194), (24.9, 3.256, -1.194), (24.72, 3.531, -1.194), (24.44, 3.715, -1.194), (23.79, 3.715, 1.789), (24.12, 3.779, 1.789), (23.52, 3.531, 1.789), (23.33, 3.256, 1.789), (23.27, 2.931, 1.789), (23.33, 2.607, 1.789), (23.52, 2.332, 1.789), (23.79, 2.148, 1.789), (24.12, 2.084, 1.789), (24.44, 2.148, 1.789), (24.72, 2.332, 1.789), (24.9, 2.607, 1.789), (24.97, 2.931, 1.789), (24.9, 3.256, 1.789), (24.72, 3.531, 1.789), (24.44, 3.715, 1.789), (10.05, -6.29, -2.142), (9.729, -6.355, -2.142), (9.454, -6.539, -2.142), (9.27, -6.814, -2.142), (9.206, -7.138, -2.142), (9.27, -7.462, -2.142), (9.454, -7.737, -2.142), (9.729, -7.921, -2.142), (10.05, -7.986, -2.142), (10.38, -7.921, -2.142), (10.65, -7.737, -2.142), (10.84, -7.462, -2.142), (10.9, -7.138, -2.142), (10.84, -6.814, -2.142), (10.65, -6.539, -2.142), (10.38, -6.355, -2.142), (9.729, -6.355, 0.8411), (10.05, -6.29, 0.8411), (9.454, -6.539, 0.8411), (9.27, -6.814, 0.8411), (9.206, -7.138, 0.8411), (9.27, -7.462, 0.8411), (9.454, -7.737, 0.8411), (9.729, -7.921, 0.8411), (10.05, -7.986, 0.8411), (10.38, -7.921, 0.8411), (10.65, -7.737, 0.8411), (10.84, -7.462, 0.8411), (10.9, -7.138, 0.8411), (10.84, -6.814, 0.8411), (10.65, -6.539, 0.8411), (10.38, -6.355, 0.8411)], [], [(0, 15, 14, 13, 12, 11, 10, 9, 8, 7, 6, 5, 4, 3, 2, 1), (17, 16, 18, 19, 20, 21, 22, 23, 24, 25, 26, 27, 28, 29, 30, 31), (10, 11, 27, 26), (3, 4, 20, 19), (11, 12, 28, 27), (4, 5, 21, 20), (12, 13, 29, 28), (5, 6, 22, 21), (13, 14, 30, 29), (6, 7, 23, 22), (14, 15, 31, 30), (7, 8, 24, 23), (0, 1, 16, 17), (15, 0, 17, 31), (8, 9, 25, 24), (1, 2, 18, 16), (9, 10, 26, 25), (2, 3, 19, 18), (38, 37, 69, 70), (49, 48, 50, 51, 52, 53, 54, 55, 56, 57, 58, 59, 60, 61, 62, 63), (42, 43, 59, 58), (35, 36, 52, 51), (43, 44, 60, 59), (36, 37, 53, 52), (44, 45, 61, 60), (37, 38, 54, 53), (45, 46, 62, 61), (38, 39, 55, 54), (46, 47, 63, 62), (39, 40, 56, 55), (32, 33, 48, 49), (47, 32, 49, 63), (40, 41, 57, 56), (33, 34, 50, 48), (41, 42, 58, 57), (34, 35, 51, 50), (65, 79, 78, 77, 76, 75, 74, 73, 72, 71, 70, 69, 68, 67, 66, 64), (46, 45, 77, 78), (39, 38, 70, 71), (47, 46, 78, 79), (40, 39, 71, 72), (33, 32, 65, 64), (32, 47, 79, 65), (41, 40, 72, 73), (34, 33, 64, 66), (42, 41, 73, 74), (35, 34, 66, 67), (43, 42, 74, 75), (36, 35, 67, 68), (44, 43, 75, 76), (37, 36, 68, 69), (45, 44, 76, 77), (80, 95, 94, 93, 92, 91, 90, 89, 88, 87, 86, 85, 84, 83, 82, 81), (97, 96, 98, 99, 100, 101, 102, 103, 104, 105, 106, 107, 108, 109, 110, 111), (90, 91, 107, 106), (83, 84, 100, 99), (91, 92, 108, 107), (84, 85, 101, 100), (92, 93, 109, 108), (85, 86, 102, 101), (93, 94, 110, 109), (86, 87, 103, 102), (94, 95, 111, 110), (87, 88, 104, 103), (80, 81, 96, 97), (95, 80, 97, 111), (88, 89, 105, 104), (81, 82, 98, 96), (89, 90, 106, 105), (82, 83, 99, 98), (112, 127, 126, 125, 124, 123, 122, 121, 120, 119, 118, 117, 116, 115, 114, 113), (129, 128, 130, 131, 132, 133, 134, 135, 136, 137, 138, 139, 140, 141, 142, 143), (122, 123, 139, 138), (115, 116, 132, 131), (123, 124, 140, 139), (116, 117, 133, 132), (124, 125, 141, 140), (117, 118, 134, 133), (125, 126, 142, 141), (118, 119, 135, 134), (126, 127, 143, 142), (119, 120, 136, 135), (112, 113, 128, 129), (127, 112, 129, 143), (120, 121, 137, 136), (113, 114, 130, 128), (121, 122, 138, 137), (114, 115, 131, 130), (144, 159, 158, 157, 156, 155, 154, 153, 152, 151, 150, 149, 148, 147, 146, 145), (161, 160, 162, 163, 164, 165, 166, 167, 168, 169, 170, 171, 172, 173, 174, 175), (154, 155, 171, 170), (147, 148, 164, 163), (155, 156, 172, 171), (148, 149, 165, 164), (156, 157, 173, 172), (149, 150, 166, 165), (157, 158, 174, 173), (150, 151, 167, 166), (158, 159, 175, 174), (151, 152, 168, 167), (144, 145, 160, 161), (159, 144, 161, 175), (152, 153, 169, 168), (145, 146, 162, 160), (153, 154, 170, 169), (146, 147, 163, 162)])
_uv = me_circle_006.uv_layers.new(name='UVMap')
_uv.uv.foreach_set('vector', [0.03245, 0.9522, 0.04492, 0.9497, 0.0555, 0.9426, 0.06256, 0.932, 0.06505, 0.9196, 0.06256, 0.9071, 0.0555, 0.8965, 0.04492, 0.8895, 0.03245, 0.887, 0.01998, 0.8895, 0.009404, 0.8965, 0.002338, 0.9071, -0.0001432, 0.9196, 0.002338, 0.932, 0.009404, 0.9426, 0.01998, 0.9497, 0.1863, 0.3636, 0.1749, 0.3613, 0.1653, 0.3549, 0.1589, 0.3452, 0.1566, 0.3339, 0.1589, 0.3225, 0.1653, 0.3129, 0.1749, 0.3065, 0.1863, 0.3042, 0.1976, 0.3065, 0.2072, 0.3129, 0.2136, 0.3225, 0.2159, 0.3339, 0.2136, 0.3452, 0.2072, 0.3549, 0.1976, 0.3613, 0.4422, 0.005301, 0.4619, 0.005301, 0.4619, 0.2196, 0.4422, 0.2196, 0.5085, 0.005301, 0.4852, 0.005301, 0.4852, 0.2196, 0.5085, 0.2196, 0.4619, 0.005301, 0.4852, 0.005301, 0.4852, 0.2196, 0.4619, 0.2196, 0.4852, 0.005301, 0.4619, 0.005301, 0.4619, 0.2196, 0.4852, 0.2196, 0.4852, 0.005301, 0.5085, 0.005301, 0.5085, 0.2196, 0.4852, 0.2196, 0.4619, 0.005301, 0.4422, 0.005301, 0.4422, 0.2196, 0.4619, 0.2196, 0.5085, 0.005301, 0.5283, 0.005301, 0.5283, 0.2196, 0.5085, 0.2196, 0.4422, 0.005301, 0.4619, 0.005301, 0.4619, 0.2196, 0.4422, 0.2196, 0.5283, 0.005301, 0.5085, 0.005301, 0.5085, 0.2196, 0.5283, 0.2196, 0.4619, 0.005301, 0.4852, 0.005301, 0.4852, 0.2196, 0.4619, 0.2196, 0.4852, 0.005301, 0.4619, 0.005301, 0.4619, 0.2196, 0.4852, 0.2196, 0.5085, 0.005301, 0.4852, 0.005301, 0.4852, 0.2196, 0.5085, 0.2196, 0.4852, 0.005301, 0.5085, 0.005301, 0.5085, 0.2196, 0.4852, 0.2196, 0.4619, 0.005301, 0.4422, 0.005301, 0.4422, 0.2196, 0.4619, 0.2196, 0.5085, 0.005301, 0.5283, 0.005301, 0.5283, 0.2196, 0.5085, 0.2196, 0.5283, 0.005301, 0.5085, 0.005301, 0.5085, 0.2196, 0.5283, 0.2196, 0.5289, 0.08758, 0.5225, 0.09756, 0.5037, 0.06976, 0.5087, 0.06249, 0.5308, 0.1656, 0.534, 0.1589, 0.5375, 0.1525, 0.5413, 0.1462, 0.5455, 0.1399, 0.5499, 0.1336, 0.5547, 0.1267, 0.56, 0.1187, 0.5667, 0.1074, 0.579, 0.08506, 0.5965, 0.05207, 0.514, 0.2061, 0.5187, 0.1955, 0.5222, 0.1871, 0.5251, 0.1796, 0.5279, 0.1724, 0.4611, 0.2188, 0.4662, 0.2082, 0.514, 0.2061, 0.505, 0.2239, 0.5095, 0.1186, 0.516, 0.1078, 0.5455, 0.1399, 0.5413, 0.1462, 0.4662, 0.2082, 0.4711, 0.1975, 0.5187, 0.1955, 0.514, 0.2061, 0.516, 0.1078, 0.5225, 0.09756, 0.5499, 0.1336, 0.5455, 0.1399, 0.4711, 0.1975, 0.4758, 0.1867, 0.5222, 0.1871, 0.5187, 0.1955, 0.5225, 0.09756, 0.5289, 0.08758, 0.5547, 0.1267, 0.5499, 0.1336, 0.4758, 0.1867, 0.4805, 0.1757, 0.5251, 0.1796, 0.5222, 0.1871, 0.5289, 0.08758, 0.5352, 0.07765, 0.56, 0.1187, 0.5547, 0.1267, 0.4805, 0.1757, 0.4855, 0.1645, 0.5279, 0.1724, 0.5251, 0.1796, 0.5352, 0.07765, 0.5413, 0.06762, 0.5667, 0.1074, 0.56, 0.1187, 0.4909, 0.153, 0.4968, 0.1414, 0.534, 0.1589, 0.5308, 0.1656, 0.4855, 0.1645, 0.4909, 0.153, 0.5308, 0.1656, 0.5279, 0.1724, 0.5413, 0.06762, 0.5471, 0.05738, 0.579, 0.08506, 0.5667, 0.1074, 0.4968, 0.1414, 0.503, 0.1298, 0.5375, 0.1525, 0.534, 0.1589, 0.5471, 0.05738, 0.5526, 0.04696, 0.5965, 0.05207, 0.579, 0.08506, 0.503, 0.1298, 0.5095, 0.1186, 0.5413, 0.1462, 0.5375, 0.1525, 0.4571, 0.1535, 0.5423, -0.005201, 0.5381, 0.004598, 0.5347, 0.01304, 0.5316, 0.02082, 0.5285, 0.02822, 0.5252, 0.03534, 0.5216, 0.04224, 0.5176, 0.04898, 0.5133, 0.05568, 0.5087, 0.06249, 0.5037, 0.06976, 0.4982, 0.07814, 0.4915, 0.08914, 0.4817, 0.1066, 0.4678, 0.1326, 0.4805, 0.1757, 0.4758, 0.1867, 0.4432, 0.1848, 0.4466, 0.1764, 0.5352, 0.07765, 0.5289, 0.08758, 0.5087, 0.06249, 0.5133, 0.05568, 0.4855, 0.1645, 0.4805, 0.1757, 0.4466, 0.1764, 0.4508, 0.1666, 0.5413, 0.06762, 0.5352, 0.07765, 0.5133, 0.05568, 0.5176, 0.04898, 0.4968, 0.1414, 0.4909, 0.153, 0.4571, 0.1535, 0.4678, 0.1326, 0.4909, 0.153, 0.4855, 0.1645, 0.4508, 0.1666, 0.4571, 0.1535, 0.5471, 0.05738, 0.5413, 0.06762, 0.5176, 0.04898, 0.5216, 0.04224, 0.503, 0.1298, 0.4968, 0.1414, 0.4678, 0.1326, 0.4817, 0.1066, 0.5526, 0.04696, 0.5471, 0.05738, 0.5216, 0.04224, 0.5252, 0.03534, 0.5095, 0.1186, 0.503, 0.1298, 0.4817, 0.1066, 0.4915, 0.08914, 0.4662, 0.2082, 0.4611, 0.2188, 0.4337, 0.2071, 0.437, 0.2, 0.516, 0.1078, 0.5095, 0.1186, 0.4915, 0.08914, 0.4982, 0.07814, 0.4711, 0.1975, 0.4662, 0.2082, 0.437, 0.2, 0.4401, 0.1926, 0.5225, 0.09756, 0.516, 0.1078, 0.4982, 0.07814, 0.5037, 0.06976, 0.4758, 0.1867, 0.4711, 0.1975, 0.4401, 0.1926, 0.4432, 0.1848, 0.1838, 0.3664, 0.1958, 0.3641, 0.2059, 0.3573, 0.2127, 0.3471, 0.2151, 0.3351, 0.2127, 0.3231, 0.2059, 0.313, 0.1958, 0.3062, 0.1838, 0.3038, 0.1718, 0.3062, 0.1617, 0.313, 0.1549, 0.3231, 0.1525, 0.3351, 0.1549, 0.3471, 0.1617, 0.3573, 0.1718, 0.3641, 0.03368, 0.9494, 0.02224, 0.9472, 0.01255, 0.9407, 0.006071, 0.931, 0.003796, 0.9196, 0.006071, 0.9081, 0.01255, 0.8984, 0.02224, 0.892, 0.03368, 0.8897, 0.04512, 0.892, 0.05481, 0.8984, 0.06129, 0.9081, 0.06357, 0.9196, 0.06129, 0.931, 0.05481, 0.9407, 0.04512, 0.9472, 0.4401, 0.004908, 0.4585, 0.004908, 0.4585, 0.2052, 0.4401, 0.2052, 0.5021, 0.004908, 0.4803, 0.004908, 0.4803, 0.2052, 0.5021, 0.2052, 0.4585, 0.004908, 0.4803, 0.004908, 0.4803, 0.2052, 0.4585, 0.2052, 0.4803, 0.004908, 0.4585, 0.004908, 0.4585, 0.2052, 0.4803, 0.2052, 0.4803, 0.004908, 0.5021, 0.004908, 0.5021, 0.2052, 0.4803, 0.2052, 0.4585, 0.004908, 0.4401, 0.004908, 0.4401, 0.2052, 0.4585, 0.2052, 0.5021, 0.004908, 0.5206, 0.004908, 0.5206, 0.2052, 0.5021, 0.2052, 0.4401, 0.004908, 0.4585, 0.004908, 0.4585, 0.2052, 0.4401, 0.2052, 0.5206, 0.004908, 0.5021, 0.004908, 0.5021, 0.2052, 0.5206, 0.2052, 0.4585, 0.004908, 0.4803, 0.004908, 0.4803, 0.2052, 0.4585, 0.2052, 0.4803, 0.004908, 0.4585, 0.004908, 0.4585, 0.2052, 0.4803, 0.2052, 0.5021, 0.004908, 0.4803, 0.004908, 0.4803, 0.2052, 0.5021, 0.2052, 0.4803, 0.004908, 0.5021, 0.004908, 0.5021, 0.2052, 0.4803, 0.2052, 0.4585, 0.004908, 0.4401, 0.004908, 0.4401, 0.2052, 0.4585, 0.2052, 0.5021, 0.004908, 0.5206, 0.004908, 0.5206, 0.2052, 0.5021, 0.2052, 0.5206, 0.004908, 0.5021, 0.004908, 0.5021, 0.2052, 0.5206, 0.2052, 0.03245, 0.952, 0.04486, 0.9495, 0.05538, 0.9425, 0.06241, 0.932, 0.06488, 0.9196, 0.06241, 0.9072, 0.05538, 0.8966, 0.04486, 0.8896, 0.03245, 0.8871, 0.02004, 0.8896, 0.009522, 0.8966, 0.002493, 0.9072, 2.423e-05, 0.9196, 0.002493, 0.932, 0.009522, 0.9425, 0.02004, 0.9495, 0.1838, 0.3612, 0.1729, 0.359, 0.1636, 0.3528, 0.1575, 0.3436, 0.1553, 0.3327, 0.1575, 0.3218, 0.1636, 0.3125, 0.1729, 0.3063, 0.1838, 0.3042, 0.1947, 0.3063, 0.2039, 0.3125, 0.2101, 0.3218, 0.2123, 0.3327, 0.2101, 0.3436, 0.2039, 0.3528, 0.1947, 0.359, 0.4433, 0.001958, 0.4637, 0.001958, 0.4637, 0.2229, 0.4433, 0.2229, 0.5117, 0.001958, 0.4877, 0.001958, 0.4877, 0.2229, 0.5117, 0.2229, 0.4637, 0.001958, 0.4877, 0.001958, 0.4877, 0.2229, 0.4637, 0.2229, 0.4877, 0.001958, 0.4637, 0.001958, 0.4637, 0.2229, 0.4877, 0.2229, 0.4877, 0.001958, 0.5117, 0.001958, 0.5117, 0.2229, 0.4877, 0.2229, 0.4637, 0.001958, 0.4433, 0.001958, 0.4433, 0.2229, 0.4637, 0.2229, 0.5117, 0.001958, 0.5321, 0.001958, 0.5321, 0.2229, 0.5117, 0.2229, 0.4433, 0.001958, 0.4637, 0.001958, 0.4637, 0.2229, 0.4433, 0.2229, 0.5321, 0.001958, 0.5117, 0.001958, 0.5117, 0.2229, 0.5321, 0.2229, 0.4637, 0.001958, 0.4877, 0.001958, 0.4877, 0.2229, 0.4637, 0.2229, 0.4877, 0.001958, 0.4637, 0.001958, 0.4637, 0.2229, 0.4877, 0.2229, 0.5117, 0.001958, 0.4877, 0.001958, 0.4877, 0.2229, 0.5117, 0.2229, 0.4877, 0.001958, 0.5117, 0.001958, 0.5117, 0.2229, 0.4877, 0.2229, 0.4637, 0.001958, 0.4433, 0.001958, 0.4433, 0.2229, 0.4637, 0.2229, 0.5117, 0.001958, 0.5321, 0.001958, 0.5321, 0.2229, 0.5117, 0.2229, 0.5321, 0.001958, 0.5117, 0.001958, 0.5117, 0.2229, 0.5321, 0.2229, 0.03491, 0.9523, 0.04695, 0.9499, 0.05716, 0.943, 0.06399, 0.9328, 0.06638, 0.9208, 0.06399, 0.9088, 0.05716, 0.8985, 0.04695, 0.8917, 0.03491, 0.8893, 0.02287, 0.8917, 0.01266, 0.8985, 0.005839, 0.9088, 0.003443, 0.9208, 0.005839, 0.9328, 0.01266, 0.943, 0.02287, 0.9499, 0.1863, 0.363, 0.1746, 0.3607, 0.1648, 0.3541, 0.1582, 0.3443, 0.1559, 0.3327, 0.1582, 0.321, 0.1648, 0.3112, 0.1746, 0.3046, 0.1863, 0.3023, 0.1979, 0.3046, 0.2077, 0.3112, 0.2143, 0.321, 0.2166, 0.3327, 0.2143, 0.3443, 0.2077, 0.3541, 0.1979, 0.3607, 0.4537, -0.001522, 0.4738, -0.001522, 0.4738, 0.2165, 0.4537, 0.2165, 0.5213, -0.001522, 0.4975, -0.001522, 0.4975, 0.2165, 0.5213, 0.2165, 0.4738, -0.001522, 0.4975, -0.001522, 0.4975, 0.2165, 0.4738, 0.2165, 0.4975, -0.001522, 0.4738, -0.001522, 0.4738, 0.2165, 0.4975, 0.2165, 0.4975, -0.001522, 0.5213, -0.001522, 0.5213, 0.2165, 0.4975, 0.2165, 0.4738, -0.001522, 0.4537, -0.001522, 0.4537, 0.2165, 0.4738, 0.2165, 0.5213, -0.001522, 0.5414, -0.001522, 0.5414, 0.2165, 0.5213, 0.2165, 0.4537, -0.001522, 0.4738, -0.001522, 0.4738, 0.2165, 0.4537, 0.2165, 0.5414, -0.001522, 0.5213, -0.001522, 0.5213, 0.2165, 0.5414, 0.2165, 0.4738, -0.001522, 0.4975, -0.001522, 0.4975, 0.2165, 0.4738, 0.2165, 0.4975, -0.001522, 0.4738, -0.001522, 0.4738, 0.2165, 0.4975, 0.2165, 0.5213, -0.001522, 0.4975, -0.001522, 0.4975, 0.2165, 0.5213, 0.2165, 0.4975, -0.001522, 0.5213, -0.001522, 0.5213, 0.2165, 0.4975, 0.2165, 0.4738, -0.001522, 0.4537, -0.001522, 0.4537, 0.2165, 0.4738, 0.2165, 0.5213, -0.001522, 0.5414, -0.001522, 0.5414, 0.2165, 0.5213, 0.2165, 0.5414, -0.001522, 0.5213, -0.001522, 0.5213, 0.2165, 0.5414, 0.2165])
me_circle_006.materials.append(mat_material_001)
me_circle_006.update()
me_cube_001 = bpy.data.meshes.new('Cube.001')
me_cube_001.from_pydata([(-1.0, -1.0, -1.0), (-1.0, -1.0, 1.0), (-1.0, 1.0, -1.0), (-1.0, 1.0, 1.0), (1.0, -1.0, -1.0), (1.0, -1.0, 1.0), (1.0, 1.0, -1.0), (1.0, 1.0, 1.0), (-1.0, -1.0, 3.265), (-1.0, 1.0, 3.265), (1.0, 1.0, 3.265), (1.0, -1.0, 3.265), (-1.0, -1.0, 4.04), (-1.0, 1.0, 4.04), (1.0, 1.0, 4.04), (1.0, -1.0, 4.04)], [], [(0, 1, 3, 2), (2, 3, 7, 6), (6, 7, 5, 4), (4, 5, 1, 0), (2, 6, 4, 0), (5, 7, 10, 11), (11, 10, 14, 15), (3, 1, 8, 9), (1, 5, 11, 8), (7, 3, 9, 10), (14, 13, 12, 15), (9, 8, 12, 13), (8, 11, 15, 12), (10, 9, 13, 14)])
_uv = me_cube_001.uv_layers.new(name='UVMap')
_uv.uv.foreach_set('vector', [0.2917, 0.3964, 0.354, 0.3964, 0.354, 0.4586, 0.2917, 0.4586, 0.2917, 0.4586, 0.354, 0.4586, 0.354, 0.5209, 0.2917, 0.5209, 0.2917, 0.5209, 0.354, 0.5209, 0.354, 0.5832, 0.2917, 0.5832, 0.2917, 0.5832, 0.354, 0.5832, 0.354, 0.6455, 0.2917, 0.6455, 0.2294, 0.5209, 0.2917, 0.5209, 0.2917, 0.5832, 0.2294, 0.5832, 0.354, 0.5832, 0.354, 0.5209, 0.354, 0.5209, 0.354, 0.5832, 0.354, 0.5832, 0.354, 0.5209, 0.354, 0.5209, 0.354, 0.5832, 0.354, 0.4586, 0.354, 0.3964, 0.354, 0.3964, 0.354, 0.4586, 0.354, 0.6455, 0.354, 0.5832, 0.354, 0.5832, 0.354, 0.6455, 0.354, 0.5209, 0.354, 0.4586, 0.354, 0.4586, 0.354, 0.5209, 0.354, 0.5209, 0.4162, 0.5209, 0.4162, 0.5832, 0.354, 0.5832, 0.354, 0.4586, 0.354, 0.3964, 0.354, 0.3964, 0.354, 0.4586, 0.354, 0.6455, 0.354, 0.5832, 0.354, 0.5832, 0.354, 0.6455, 0.354, 0.5209, 0.354, 0.4586, 0.354, 0.4586, 0.354, 0.5209])
me_cube_001.materials.append(mat_material_007)
me_cube_001.update()
me_cube_002 = bpy.data.meshes.new('Cube.002')
me_cube_002.from_pydata([(-1.0, -1.0, -1.0), (-1.0, -1.0, 1.0), (-1.0, 1.0, -1.0), (-1.0, 1.0, 1.0), (1.0, -1.0, -1.0), (1.0, -1.0, 1.0), (1.0, 1.0, -1.0), (1.0, 1.0, 1.0), (-1.0, -1.0, 3.265), (-1.0, 1.0, 3.265), (1.0, 1.0, 3.265), (1.0, -1.0, 3.265)], [], [(0, 1, 3, 2), (2, 3, 7, 6), (6, 7, 5, 4), (4, 5, 1, 0), (2, 6, 4, 0), (5, 7, 10, 11), (10, 9, 8, 11), (3, 1, 8, 9), (1, 5, 11, 8), (7, 3, 9, 10)])
_uv = me_cube_002.uv_layers.new(name='UVMap')
_uv.uv.foreach_set('vector', [0.2901, 0.3938, 0.3531, 0.3938, 0.3531, 0.4567, 0.2901, 0.4567, 0.2901, 0.4567, 0.3531, 0.4567, 0.3531, 0.5197, 0.2901, 0.5197, 0.2901, 0.5197, 0.3531, 0.5197, 0.3531, 0.5826, 0.2901, 0.5826, 0.2901, 0.5826, 0.3531, 0.5826, 0.3531, 0.6456, 0.2901, 0.6456, 0.2272, 0.5197, 0.2901, 0.5197, 0.2901, 0.5826, 0.2272, 0.5826, 0.3531, 0.5826, 0.3531, 0.5197, 0.3531, 0.5197, 0.3531, 0.5826, 0.3531, 0.5197, 0.416, 0.5197, 0.416, 0.5826, 0.3531, 0.5826, 0.3531, 0.4567, 0.3531, 0.3938, 0.3531, 0.3938, 0.3531, 0.4567, 0.3531, 0.6456, 0.3531, 0.5826, 0.3531, 0.5826, 0.3531, 0.6456, 0.3531, 0.5197, 0.3531, 0.4567, 0.3531, 0.4567, 0.3531, 0.5197])
me_cube_002.materials.append(mat_material_007)
me_cube_002.update()
me_cube_003 = bpy.data.meshes.new('Cube.003')
me_cube_003.from_pydata([(-1.0, -1.0, -1.0), (-1.0, -1.0, 1.0), (-1.0, 1.0, -1.0), (-1.0, 1.0, 1.0), (1.0, -1.0, -1.0), (1.0, -1.0, 1.0), (1.0, 1.0, -1.0), (1.0, 1.0, 1.0), (-1.0, -1.0, 3.265), (-1.0, 1.0, 3.265), (1.0, 1.0, 3.265), (1.0, -1.0, 3.265), (-0.32, 1.068, -3.839), (-0.32, -0.9323, -3.839), (1.68, 1.068, -3.839), (1.68, -0.9323, -3.839)], [], [(0, 1, 3, 2), (2, 3, 7, 6), (6, 7, 5, 4), (4, 5, 1, 0), (4, 0, 13, 15), (5, 7, 10, 11), (10, 9, 8, 11), (3, 1, 8, 9), (1, 5, 11, 8), (7, 3, 9, 10), (12, 14, 15, 13), (2, 6, 14, 12), (0, 2, 12, 13), (6, 4, 15, 14)])
_uv = me_cube_003.uv_layers.new(name='UVMap')
_uv.uv.foreach_set('vector', [0.2838, 0.3526, 0.3643, 0.3526, 0.3643, 0.4331, 0.2838, 0.4331, 0.2838, 0.4331, 0.3643, 0.4331, 0.3643, 0.5135, 0.2838, 0.5135, 0.2838, 0.5135, 0.3643, 0.5135, 0.3643, 0.594, 0.2838, 0.594, 0.2838, 0.594, 0.3643, 0.594, 0.3643, 0.6744, 0.2838, 0.6744, 0.2838, 0.594, 0.2838, 0.6744, 0.2838, 0.6744, 0.2838, 0.594, 0.3643, 0.594, 0.3643, 0.5135, 0.3643, 0.5135, 0.3643, 0.594, 0.3643, 0.5135, 0.4447, 0.5135, 0.4447, 0.594, 0.3643, 0.594, 0.3643, 0.4331, 0.3643, 0.3526, 0.3643, 0.3526, 0.3643, 0.4331, 0.3643, 0.6744, 0.3643, 0.594, 0.3643, 0.594, 0.3643, 0.6744, 0.3643, 0.5135, 0.3643, 0.4331, 0.3643, 0.4331, 0.3643, 0.5135, 0.2034, 0.5135, 0.2838, 0.5135, 0.2838, 0.594, 0.2034, 0.594, 0.2838, 0.4331, 0.2838, 0.5135, 0.2838, 0.5135, 0.2838, 0.4331, 0.2838, 0.3526, 0.2838, 0.4331, 0.2838, 0.4331, 0.2838, 0.3526, 0.2838, 0.5135, 0.2838, 0.594, 0.2838, 0.594, 0.2838, 0.5135])
me_cube_003.materials.append(mat_material_007)
me_cube_003.update()
me_cube_004 = bpy.data.meshes.new('Cube.004')
me_cube_004.from_pydata([(-1.0, -1.0, -1.0), (-1.0, -1.0, 1.0), (-1.0, 1.0, -1.0), (-1.0, 1.0, 1.0), (1.0, -1.0, -1.0), (1.0, -1.0, 1.0), (1.0, 1.0, -1.0), (1.0, 1.0, 1.0), (-1.0, -1.0, 3.265), (-1.0, 1.0, 3.265), (1.0, 1.0, 3.265), (1.0, -1.0, 3.265), (-0.32, 1.068, -3.839), (-0.32, -0.9323, -3.839), (1.68, 1.068, -3.839), (1.68, -0.9323, -3.839)], [], [(0, 1, 3, 2), (2, 3, 7, 6), (6, 7, 5, 4), (4, 5, 1, 0), (4, 0, 13, 15), (5, 7, 10, 11), (10, 9, 8, 11), (3, 1, 8, 9), (1, 5, 11, 8), (7, 3, 9, 10), (12, 14, 15, 13), (2, 6, 14, 12), (0, 2, 12, 13), (6, 4, 15, 14)])
_uv = me_cube_004.uv_layers.new(name='UVMap')
_uv.uv.foreach_set('vector', [0.2792, 0.3685, 0.3443, 0.3685, 0.3443, 0.4336, 0.2792, 0.4336, 0.2792, 0.4336, 0.3443, 0.4336, 0.3443, 0.4988, 0.2792, 0.4988, 0.2792, 0.4988, 0.3443, 0.4988, 0.3443, 0.5639, 0.2792, 0.5639, 0.2792, 0.5639, 0.3443, 0.5639, 0.3443, 0.629, 0.2792, 0.629, 0.2792, 0.5639, 0.2792, 0.629, 0.2792, 0.629, 0.2792, 0.5639, 0.3443, 0.5639, 0.3443, 0.4988, 0.3443, 0.4988, 0.3443, 0.5639, 0.3443, 0.4988, 0.4095, 0.4988, 0.4095, 0.5639, 0.3443, 0.5639, 0.3443, 0.4336, 0.3443, 0.3685, 0.3443, 0.3685, 0.3443, 0.4336, 0.3443, 0.629, 0.3443, 0.5639, 0.3443, 0.5639, 0.3443, 0.629, 0.3443, 0.4988, 0.3443, 0.4336, 0.3443, 0.4336, 0.3443, 0.4988, 0.214, 0.4988, 0.2792, 0.4988, 0.2792, 0.5639, 0.214, 0.5639, 0.2792, 0.4336, 0.2792, 0.4988, 0.2792, 0.4988, 0.2792, 0.4336, 0.2792, 0.3685, 0.2792, 0.4336, 0.2792, 0.4336, 0.2792, 0.3685, 0.2792, 0.4988, 0.2792, 0.5639, 0.2792, 0.5639, 0.2792, 0.4988])
me_cube_004.materials.append(mat_material_007)
me_cube_004.update()
me_cube_005 = bpy.data.meshes.new('Cube.005')
me_cube_005.from_pydata([(-1.0, -1.0, -1.0), (-1.0, -1.0, 1.0), (-1.0, 1.0, -1.0), (-1.0, 1.0, 1.0), (1.0, -1.0, -1.0), (1.0, -1.0, 1.0), (1.0, 1.0, -1.0), (1.0, 1.0, 1.0), (-1.0, -1.0, 3.265), (-1.0, 1.0, 3.265), (1.0, 1.0, 3.265), (1.0, -1.0, 3.265)], [], [(0, 1, 3, 2), (2, 3, 7, 6), (6, 7, 5, 4), (4, 5, 1, 0), (2, 6, 4, 0), (5, 7, 10, 11), (10, 9, 8, 11), (3, 1, 8, 9), (1, 5, 11, 8), (7, 3, 9, 10)])
_uv = me_cube_005.uv_layers.new(name='UVMap')
_uv.uv.foreach_set('vector', [0.2792, 0.3685, 0.3443, 0.3685, 0.3443, 0.4336, 0.2792, 0.4336, 0.2792, 0.4336, 0.3443, 0.4336, 0.3443, 0.4988, 0.2792, 0.4988, 0.2792, 0.4988, 0.3443, 0.4988, 0.3443, 0.5639, 0.2792, 0.5639, 0.2792, 0.5639, 0.3443, 0.5639, 0.3443, 0.629, 0.2792, 0.629, 0.214, 0.4988, 0.2792, 0.4988, 0.2792, 0.5639, 0.214, 0.5639, 0.3443, 0.5639, 0.3443, 0.4988, 0.3443, 0.4988, 0.3443, 0.5639, 0.3443, 0.4988, 0.4095, 0.4988, 0.4095, 0.5639, 0.3443, 0.5639, 0.3443, 0.4336, 0.3443, 0.3685, 0.3443, 0.3685, 0.3443, 0.4336, 0.3443, 0.629, 0.3443, 0.5639, 0.3443, 0.5639, 0.3443, 0.629, 0.3443, 0.4988, 0.3443, 0.4336, 0.3443, 0.4336, 0.3443, 0.4988])
me_cube_005.materials.append(mat_material_007)
me_cube_005.update()
me_cube_006 = bpy.data.meshes.new('Cube.006')
me_cube_006.from_pydata([(-1.0, -1.0, -1.0), (-1.0, -1.0, 1.0), (-1.0, 1.0, -1.0), (-1.0, 1.0, 1.0), (1.0, -1.0, -1.0), (1.0, -1.0, 1.0), (1.0, 1.0, -1.0), (1.0, 1.0, 1.0), (-1.0, -1.0, 3.265), (-1.0, 1.0, 3.265), (1.0, 1.0, 3.265), (1.0, -1.0, 3.265)], [], [(0, 1, 3, 2), (2, 3, 7, 6), (6, 7, 5, 4), (4, 5, 1, 0), (2, 6, 4, 0), (5, 7, 10, 11), (10, 9, 8, 11), (3, 1, 8, 9), (1, 5, 11, 8), (7, 3, 9, 10)])
_uv = me_cube_006.uv_layers.new(name='UVMap')
_uv.uv.foreach_set('vector', [0.2882, 0.3924, 0.3525, 0.3924, 0.3525, 0.4566, 0.2882, 0.4566, 0.2882, 0.4566, 0.3525, 0.4566, 0.3525, 0.5209, 0.2882, 0.5209, 0.2882, 0.5209, 0.3525, 0.5209, 0.3525, 0.5852, 0.2882, 0.5852, 0.2882, 0.5852, 0.3525, 0.5852, 0.3525, 0.6495, 0.2882, 0.6495, 0.2239, 0.5209, 0.2882, 0.5209, 0.2882, 0.5852, 0.2239, 0.5852, 0.3525, 0.5852, 0.3525, 0.5209, 0.3525, 0.5209, 0.3525, 0.5852, 0.3525, 0.5209, 0.4168, 0.5209, 0.4168, 0.5852, 0.3525, 0.5852, 0.3525, 0.4566, 0.3525, 0.3924, 0.3525, 0.3924, 0.3525, 0.4566, 0.3525, 0.6495, 0.3525, 0.5852, 0.3525, 0.5852, 0.3525, 0.6495, 0.3525, 0.5209, 0.3525, 0.4566, 0.3525, 0.4566, 0.3525, 0.5209])
me_cube_006.materials.append(mat_material_007)
me_cube_006.update()
me_cube_007 = bpy.data.meshes.new('Cube.007')
me_cube_007.from_pydata([(-1.0, -1.0, -1.0), (-1.0, -1.0, 1.0), (-1.0, 1.0, -1.0), (-1.0, 1.0, 1.0), (1.0, -1.0, -1.0), (1.0, -1.0, 1.0), (1.0, 1.0, -1.0), (1.0, 1.0, 1.0), (-1.0, -1.0, 3.265), (-1.0, 1.0, 3.265), (1.0, 1.0, 3.265), (1.0, -1.0, 3.265), (-0.32, 1.068, -3.839), (-0.32, -0.9323, -3.839), (1.68, 1.068, -3.839), (1.68, -0.9323, -3.839)], [], [(0, 1, 3, 2), (2, 3, 7, 6), (6, 7, 5, 4), (4, 5, 1, 0), (4, 0, 13, 15), (5, 7, 10, 11), (10, 9, 8, 11), (3, 1, 8, 9), (1, 5, 11, 8), (7, 3, 9, 10), (12, 14, 15, 13), (2, 6, 14, 12), (0, 2, 12, 13), (6, 4, 15, 14)])
_uv = me_cube_007.uv_layers.new(name='UVMap')
_uv.uv.foreach_set('vector', [0.2836, 0.3627, 0.3596, 0.3627, 0.3596, 0.4387, 0.2836, 0.4387, 0.2836, 0.4387, 0.3596, 0.4387, 0.3596, 0.5148, 0.2836, 0.5148, 0.2836, 0.5148, 0.3596, 0.5148, 0.3596, 0.5908, 0.2836, 0.5908, 0.2836, 0.5908, 0.3596, 0.5908, 0.3596, 0.6669, 0.2836, 0.6669, 0.2836, 0.5908, 0.2836, 0.6669, 0.2836, 0.6669, 0.2836, 0.5908, 0.3596, 0.5908, 0.3596, 0.5148, 0.3596, 0.5148, 0.3596, 0.5908, 0.3596, 0.5148, 0.4357, 0.5148, 0.4357, 0.5908, 0.3596, 0.5908, 0.3596, 0.4387, 0.3596, 0.3627, 0.3596, 0.3627, 0.3596, 0.4387, 0.3596, 0.6669, 0.3596, 0.5908, 0.3596, 0.5908, 0.3596, 0.6669, 0.3596, 0.5148, 0.3596, 0.4387, 0.3596, 0.4387, 0.3596, 0.5148, 0.2075, 0.5148, 0.2836, 0.5148, 0.2836, 0.5908, 0.2075, 0.5908, 0.2836, 0.4387, 0.2836, 0.5148, 0.2836, 0.5148, 0.2836, 0.4387, 0.2836, 0.3627, 0.2836, 0.4387, 0.2836, 0.4387, 0.2836, 0.3627, 0.2836, 0.5148, 0.2836, 0.5908, 0.2836, 0.5908, 0.2836, 0.5148])
me_cube_007.materials.append(mat_material_007)
me_cube_007.update()

# ---- objects
ob_circle = bpy.data.objects.new('Circle', me_circle)
ob_circle_001 = bpy.data.objects.new('Circle.001', me_circle_001)
ob_swieczki = bpy.data.objects.new('swieczki', me_circle_006)
ob_cube = bpy.data.objects.new('Cube', me_cube_001)
ob_cube_001 = bpy.data.objects.new('Cube.001', me_cube_002)
ob_cube_002 = bpy.data.objects.new('Cube.002', me_cube_003)
ob_cube_003 = bpy.data.objects.new('Cube.003', me_cube_004)
ob_cube_004 = bpy.data.objects.new('Cube.004', me_cube_005)
ob_cube_005 = bpy.data.objects.new('Cube.005', me_cube_006)
ob_cube_006 = bpy.data.objects.new('Cube.006', me_cube_007)

# ---- transforms, parenting, visibility, modifiers, constraints
ob_circle.location = (0.0, 0.0, 0.4167)
ob_circle.scale = (1.68, 1.68, 1.68)
ob_circle_001.location = (0.0, 0.0, 0.4167)
ob_circle_001.scale = (1.68, 1.68, 1.68)
ob_swieczki.location = (-1.702, -0.7872, 0.908)
ob_swieczki.scale = (0.1449, 0.1449, 0.1449)
ob_cube.location = (0.0, 0.0, 2.645)
ob_cube.scale = (-0.07056, -0.06705, -0.1909)
ob_cube_001.location = (0.5146, -0.9767, 0.9769)
ob_cube_001.rotation_euler = (-1.178, -0.0, 0.4184)
ob_cube_001.scale = (-0.07056, -0.06705, -0.1909)
ob_cube_002.location = (0.2518, -0.4369, 1.444)
ob_cube_002.rotation_euler = (-0.764, 0.003657, 0.4361)
ob_cube_002.scale = (-0.07056, -0.06705, -0.1909)
ob_cube_003.location = (0.2245, 0.4766, 1.444)
ob_cube_003.rotation_euler = (-0.764, 0.003657, 2.594)
ob_cube_003.scale = (-0.07056, -0.06705, -0.1909)
ob_cube_004.location = (0.5286, 0.9942, 0.9769)
ob_cube_004.rotation_euler = (-1.178, -0.0, 2.576)
ob_cube_004.scale = (-0.07056, -0.06705, -0.1909)
ob_cube_005.location = (-1.103, 0.004523, 0.9769)
ob_cube_005.rotation_euler = (-1.178, -0.0, 4.641)
ob_cube_005.scale = (-0.07056, -0.06705, -0.1909)
ob_cube_006.location = (-0.5027, -0.01784, 1.444)
ob_cube_006.rotation_euler = (-0.764, 0.003657, 4.658)
ob_cube_006.scale = (-0.07056, -0.06705, -0.1909)

# ---- collection membership
col_collection.objects.link(ob_circle)
col_collection.objects.link(ob_circle_001)
col_collection.objects.link(ob_swieczki)
col_collection.objects.link(ob_cube)
col_collection.objects.link(ob_cube_001)
col_collection.objects.link(ob_cube_002)
col_collection.objects.link(ob_cube_003)
col_collection.objects.link(ob_cube_004)
col_collection.objects.link(ob_cube_005)
col_collection.objects.link(ob_cube_006)

# ---- scene / render settings (as saved in the file)
scene.frame_start = 1; scene.frame_end = 250; scene.frame_set(1)
scene.render.engine = 'BLENDER_EEVEE_NEXT'
scene.render.bake_bias = 0.0
scene.render.bake_samples = 0
scene.cycles.sampling_pattern = 'TABULATED_SOBOL'
scene.eevee.use_volume_custom_range = False
bpy.context.view_layer.update()

# ---- added for rendering (the .blend has no active camera and no usable light): camera, sun
cam_auto = bpy.data.cameras.new('AutoCamera')
cam_auto.lens = 50.0
cam_auto.sensor_width = 36.0
cam_auto.clip_end = 1000.0
ob_auto_camera = bpy.data.objects.new('AutoCamera', cam_auto)
scene.collection.objects.link(ob_auto_camera)
ob_auto_camera.location = (5.83696, -7.00435, 6.31912)
ob_auto_camera.rotation_euler = (1.09748, -7.21219e-08, 0.694738)
scene.camera = ob_auto_camera
light_auto_sun = bpy.data.lights.new('AutoSun', 'SUN')
light_auto_sun.energy = 3.0
light_auto_sun.angle = 0.0523599
ob_auto_sun = bpy.data.objects.new('AutoSun', light_auto_sun)
scene.collection.objects.link(ob_auto_sun)
ob_auto_sun.rotation_euler = (0.872665, 0.174533, 0.523599)
bpy.context.view_layer.update()
